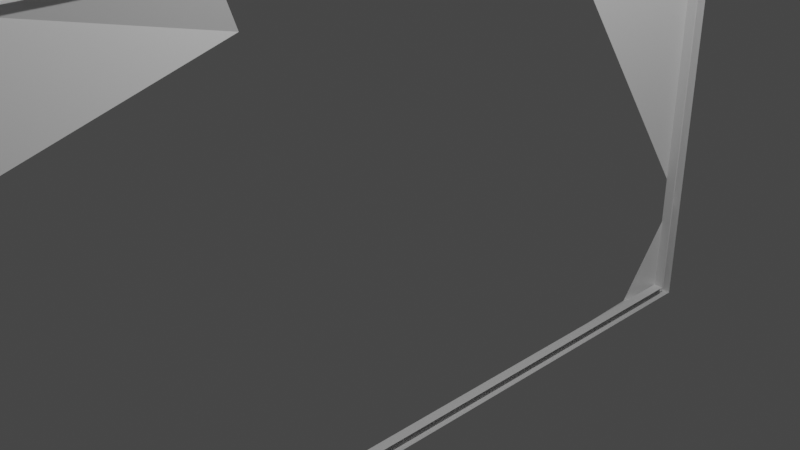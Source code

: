 # Source: CanvasRipped.blend  (saved by Blender 2.80.75; exported with 4.5.12 LTS)
import bpy
from mathutils import Matrix  # noqa: F401  (used for matrix-valued properties, if any)

bpy.ops.wm.read_factory_settings(use_empty=True)
scene = bpy.context.scene
scene.name = 'Scene'

# ---- collections
col_collection = bpy.data.collections.new('Collection'); scene.collection.children.link(col_collection)

# ---- materials (node trees are filled in below, after node groups)
mat_material = bpy.data.materials.new('Material')
mat_material.alpha_threshold = 0.0
mat_material.use_transparent_shadow = False
mat_material.line_color = (0.0, 0.0, 0.0, 1.0)

# ---- material node trees
mat_material.use_nodes = True; mat_material.node_tree.nodes.clear()
_N = mat_material.node_tree.nodes; _L = mat_material.node_tree.links
n0 = _N.new('ShaderNodeOutputMaterial'); n0.name = 'Material Output'; n0.location = (300, 300)
n1 = _N.new('ShaderNodeBsdfPrincipled'); n1.name = 'Principled BSDF'; n1.location = (10, 300)
n1.distribution = 'GGX'
n1.subsurface_method = 'BURLEY'
n1.inputs[2].default_value = 0.4
n1.inputs[3].default_value = 1.45
n1.inputs[27].default_value = (0.0, 0.0, 0.0, 1.0)
n1.inputs[28].default_value = 1.0
_L.new(n1.outputs[0], n0.inputs[0])
n0.is_active_output = True

# ---- world
world_world = bpy.data.worlds.new('World'); scene.world = world_world
world_world.use_nodes = True; world_world.node_tree.nodes.clear()
_N = world_world.node_tree.nodes; _L = world_world.node_tree.links
n0 = _N.new('ShaderNodeOutputWorld'); n0.name = 'World Output'; n0.location = (300, 300)
n1 = _N.new('ShaderNodeBackground'); n1.name = 'Background'; n1.location = (10, 300)
n1.inputs[0].default_value = (0.05088, 0.05088, 0.05088, 1.0)
_L.new(n1.outputs[0], n0.inputs[0])
n0.is_active_output = True
world_world.color = (0.05088, 0.05088, 0.05088)
world_world.use_sun_shadow = False
world_world.sun_shadow_jitter_overblur = 0.0

# ---- cameras
cam_camera = bpy.data.cameras.new('Camera')
cam_camera.clip_end = 100.0
cam_camera.ortho_scale = 7.314

# ---- lights
light_light = bpy.data.lights.new('Light', 'POINT')
light_light.transmission_factor = 0.0
light_light.energy = 1000.0
light_light.shadow_soft_size = 0.1
light_light.shadow_maximum_resolution = 0.006
light_light.use_absolute_resolution = True

# ---- meshes
me_plane = bpy.data.meshes.new('Plane')
me_plane.from_pydata([(1.053, 1.048, -0.01841), (-0.974, 1.048, -0.01841), (1.053, -0.9784, -0.01841), (-0.974, -0.9784, -0.01841), (1.053, 1.048, 0.01972), (-0.974, 1.048, 0.01972), (1.053, -0.9784, 0.01972), (-0.974, -0.9784, 0.01972), (0.9915, 1.009, 0.01972), (0.9915, 1.009, -0.01841), (0.9915, -0.9325, 0.01972), (0.9915, -0.9325, -0.01841), (-0.9221, -0.9325, 0.01972), (-0.6166, -0.9325, -0.01841), (-0.9221, -0.9325, -0.01841), (-0.9221, 1.009, 0.01972), (-0.9221, 1.009, -0.01841), (0.9915, 0.01577, -0.01841), (-0.04868, -0.9325, -0.01841), (0.9915, 0.0539, 0.01972), (-0.08682, -0.9325, 0.01972), (-0.9221, 0.0539, -0.01841), (-0.08682, 1.009, -0.01841), (-0.9221, 0.01577, 0.01972), (-0.04868, 1.009, 0.01972)], [(9, 0)], [(0, 4, 6, 2), (3, 2, 6, 7), (7, 6, 10, 20, 12, 23, 15, 5), (5, 1, 3, 7), (5, 4, 0, 1), (15, 16, 22, 9, 8, 24), (5, 15, 24, 8, 19, 10, 6, 4), (12, 14, 21, 16, 15, 23), (14, 12, 20, 10, 11, 18, 13), (11, 10, 19, 8, 9, 17)])
_uv = me_plane.uv_layers.new(name='UVMap')
_uv.uv.foreach_set('vector', [0.375, 0.0, 0.625, 0.0, 0.625, 0.25, 0.375, 0.25, 0.375, 0.25, 0.625, 0.25, 0.625, 0.5, 0.375, 0.5, 0.375, 0.5, 0.625, 0.5, 0.5677, 0.5441, 0.4844, 0.5441, 0.4059, 0.5441, 0.4059, 0.6226, 0.4059, 0.7059, 0.375, 0.75, 0.375, 0.75, 0.625, 0.75, 0.625, 1.0, 0.375, 1.0, 0.625, 0.5, 0.875, 0.5, 0.875, 0.75, 0.625, 0.75, 0.375, 0.3345, 0.375, 0.3417, 0.4964, 0.3417, 0.625, 0.3417, 0.625, 0.3345, 0.5036, 0.3345, 0.375, 0.75, 0.4059, 0.7059, 0.4891, 0.7059, 0.5677, 0.7059, 0.5677, 0.6274, 0.5677, 0.5441, 0.625, 0.5, 0.625, 0.75, 0.2095, 0.75, 0.2167, 0.75, 0.2167, 0.6214, 0.2167, 0.5, 0.2095, 0.5, 0.2095, 0.6286, 0.375, 0.9083, 0.375, 0.9155, 0.4964, 0.9155, 0.625, 0.9155, 0.625, 0.9083, 0.5036, 0.9083, 0.3954, 0.9083, 0.7833, 0.75, 0.7905, 0.75, 0.7905, 0.6214, 0.7905, 0.5, 0.7833, 0.5, 0.7833, 0.6286])
me_plane.materials.append(mat_material)
me_plane.use_remesh_preserve_volume = False
me_plane.use_remesh_preserve_attributes = False
me_plane.use_mirror_vertex_groups = False
me_plane.update()
me_plane_001 = bpy.data.meshes.new('Plane.001')
me_plane_001.from_pydata([(-0.9607, -0.9652, 0.0006574), (1.039, -0.9652, 0.0006574), (-0.9607, 1.035, 0.0006574), (1.039, 1.035, 0.0006574), (-0.9607, 0.5306, 0.0006574), (1.039, 0.5306, 0.0006574), (-0.9607, -0.4208, 0.0006574), (1.039, -0.4208, 0.0006574), (-0.978, 0.9186, 0.07583), (-1.291, -0.3582, 0.2449), (-0.4693, 1.035, 0.0006574), (0.4935, -0.9652, 0.0006574), (0.864, -0.2972, 0.06696), (0.7401, -0.3152, 0.1099), (-0.9107, -0.7927, 0.2294), (0.9156, 0.492, 0.06626), (0.6646, 0.7247, 0.2309)], [], [(4, 8, 10, 2), (6, 9, 8, 4), (0, 11, 14, 6), (15, 12, 7, 5), (10, 16, 5, 3), (13, 11, 1, 7)])
_uv = me_plane_001.uv_layers.new(name='UVMap')
_uv.uv.foreach_set('vector', [0.0, 0.7479, 0.7411, 0.7479, 0.2457, 1.0, 0.0, 1.0, 0.0, 0.2722, 0.2579, 0.2722, 0.7411, 0.7479, 0.0, 0.7479, 0.0, 0.0, 0.7271, 0.0, 0.2579, 0.2722, 0.0, 0.2722, 0.7411, 0.7479, 0.2579, 0.2722, 1.0, 0.2722, 1.0, 0.7479, 0.2457, 1.0, 0.7411, 0.7479, 1.0, 0.7479, 1.0, 1.0, 0.2579, 0.2722, 0.7271, 0.0, 1.0, 0.0, 1.0, 0.2722])
me_plane_001.materials.append(mat_material)
me_plane_001.use_remesh_preserve_volume = False
me_plane_001.use_remesh_preserve_attributes = False
me_plane_001.use_mirror_vertex_groups = False
me_plane_001.update()

# ---- objects
ob_light = bpy.data.objects.new('Light', light_light)
ob_camera = bpy.data.objects.new('Camera', cam_camera)
ob_canvas = bpy.data.objects.new('Canvas', me_plane)
ob_canvas_001 = bpy.data.objects.new('Canvas.001', me_plane_001)

# ---- transforms, parenting, visibility, modifiers, constraints
ob_light.location = (4.076, 1.005, 5.904)
ob_light.rotation_euler = (0.6503, 0.05522, 1.866)
ob_light.lock_rotations_4d = False
ob_light.empty_display_type = 'ARROWS'
ob_light.color = (0.0, 0.0, 0.0, 0.0)
ob_light.lineart.crease_threshold = 0.0
ob_camera.location = (7.359, -6.926, 4.958)
ob_camera.rotation_euler = (1.109, 0.0, 0.8149)
ob_camera.lock_rotations_4d = False
ob_camera.empty_display_type = 'ARROWS'
ob_camera.color = (0.0, 0.0, 0.0, 0.0)
ob_camera.display_type = 'WIRE'
ob_camera.lineart.crease_threshold = 0.0
ob_canvas.location = (0.0, 0.0, 0.0)
ob_canvas.rotation_euler = (0.0, -1.571, 0.0)
ob_canvas.scale = (2.952, 4.929, 3.308)
ob_canvas.lock_scale = (False, True, True)
ob_canvas.lineart.crease_threshold = 0.0
ob_canvas_001.location = (0.0, 0.0, 0.0)
ob_canvas_001.rotation_euler = (0.0, -1.571, 0.0)
ob_canvas_001.scale = (2.952, 4.929, 3.308)
ob_canvas_001.lock_scale = (False, True, True)
ob_canvas_001.lineart.crease_threshold = 0.0

# ---- collection membership
col_collection.objects.link(ob_light)
col_collection.objects.link(ob_camera)
col_collection.objects.link(ob_canvas)
col_collection.objects.link(ob_canvas_001)

# ---- scene / render settings (as saved in the file)
scene.camera = ob_camera
scene.frame_start = 1; scene.frame_end = 250; scene.frame_set(1)
scene.render.engine = 'BLENDER_EEVEE_NEXT'
scene.cycles.use_denoising = False
scene.cycles.samples = 128
scene.cycles.sampling_pattern = 'TABULATED_SOBOL'
scene.cycles.use_adaptive_sampling = False
scene.cycles.use_light_tree = False
scene.view_settings.view_transform = 'Filmic'
bpy.context.view_layer.update()
